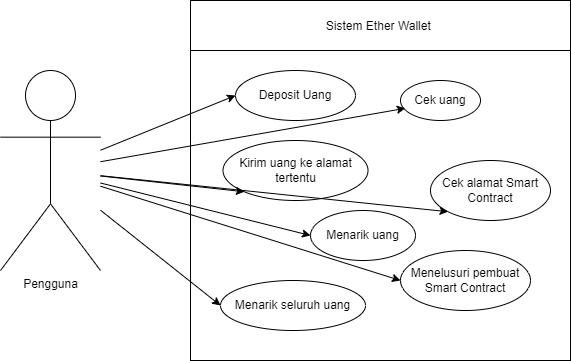

The diagram above was exported from draw.io. Its source (the exported page's mxGraphModel, read from the mxfile embedded in the PNG):
<mxGraphModel dx="1038" dy="621" grid="1" gridSize="10" guides="1" tooltips="1" connect="1" arrows="1" fold="1" page="1" pageScale="1" pageWidth="850" pageHeight="1100" math="0" shadow="0">
  <root>
    <mxCell id="0" />
    <mxCell id="1" parent="0" />
    <mxCell id="LrB_Vx7m3eaydX2Z9oTx-1" value="&lt;p style=&quot;line-height: 1;&quot;&gt;&lt;br&gt;&lt;/p&gt;" style="rounded=0;whiteSpace=wrap;html=1;" vertex="1" parent="1">
      <mxGeometry x="280" y="140" width="380" height="310" as="geometry" />
    </mxCell>
    <mxCell id="LrB_Vx7m3eaydX2Z9oTx-2" value="&lt;p style=&quot;line-height: 1;&quot;&gt;Sistem Ether Wallet&amp;nbsp;&lt;/p&gt;" style="rounded=0;whiteSpace=wrap;html=1;" vertex="1" parent="1">
      <mxGeometry x="280" y="90" width="380" height="50" as="geometry" />
    </mxCell>
    <mxCell id="LrB_Vx7m3eaydX2Z9oTx-3" value="Deposit Uang" style="ellipse;whiteSpace=wrap;html=1;" vertex="1" parent="1">
      <mxGeometry x="325" y="160" width="120" height="50" as="geometry" />
    </mxCell>
    <mxCell id="LrB_Vx7m3eaydX2Z9oTx-4" value="Kirim uang ke alamat tertentu" style="ellipse;whiteSpace=wrap;html=1;" vertex="1" parent="1">
      <mxGeometry x="312.5" y="230" width="145" height="60" as="geometry" />
    </mxCell>
    <mxCell id="LrB_Vx7m3eaydX2Z9oTx-5" value="Menarik uang" style="ellipse;whiteSpace=wrap;html=1;" vertex="1" parent="1">
      <mxGeometry x="400" y="300" width="105" height="50" as="geometry" />
    </mxCell>
    <mxCell id="LrB_Vx7m3eaydX2Z9oTx-6" value="Menarik seluruh uang" style="ellipse;whiteSpace=wrap;html=1;" vertex="1" parent="1">
      <mxGeometry x="310" y="370" width="145" height="50" as="geometry" />
    </mxCell>
    <mxCell id="LrB_Vx7m3eaydX2Z9oTx-7" value="Cek uang" style="ellipse;whiteSpace=wrap;html=1;" vertex="1" parent="1">
      <mxGeometry x="490" y="170" width="80" height="40" as="geometry" />
    </mxCell>
    <mxCell id="LrB_Vx7m3eaydX2Z9oTx-8" value="Cek alamat Smart Contract" style="ellipse;whiteSpace=wrap;html=1;" vertex="1" parent="1">
      <mxGeometry x="520" y="250" width="120" height="60" as="geometry" />
    </mxCell>
    <mxCell id="LrB_Vx7m3eaydX2Z9oTx-9" value="Menelusuri pembuat Smart Contract" style="ellipse;whiteSpace=wrap;html=1;" vertex="1" parent="1">
      <mxGeometry x="490" y="340" width="130" height="60" as="geometry" />
    </mxCell>
    <mxCell id="LrB_Vx7m3eaydX2Z9oTx-11" style="rounded=0;orthogonalLoop=1;jettySize=auto;html=1;entryX=0;entryY=0.5;entryDx=0;entryDy=0;" edge="1" parent="1" source="LrB_Vx7m3eaydX2Z9oTx-10" target="LrB_Vx7m3eaydX2Z9oTx-3">
      <mxGeometry relative="1" as="geometry" />
    </mxCell>
    <mxCell id="LrB_Vx7m3eaydX2Z9oTx-12" style="rounded=0;orthogonalLoop=1;jettySize=auto;html=1;entryX=0;entryY=1;entryDx=0;entryDy=0;" edge="1" parent="1" source="LrB_Vx7m3eaydX2Z9oTx-10" target="LrB_Vx7m3eaydX2Z9oTx-4">
      <mxGeometry relative="1" as="geometry" />
    </mxCell>
    <mxCell id="LrB_Vx7m3eaydX2Z9oTx-13" style="edgeStyle=none;rounded=0;orthogonalLoop=1;jettySize=auto;html=1;entryX=0;entryY=0.5;entryDx=0;entryDy=0;" edge="1" parent="1" source="LrB_Vx7m3eaydX2Z9oTx-10" target="LrB_Vx7m3eaydX2Z9oTx-6">
      <mxGeometry relative="1" as="geometry" />
    </mxCell>
    <mxCell id="LrB_Vx7m3eaydX2Z9oTx-14" style="edgeStyle=none;rounded=0;orthogonalLoop=1;jettySize=auto;html=1;entryX=0;entryY=0.5;entryDx=0;entryDy=0;" edge="1" parent="1" source="LrB_Vx7m3eaydX2Z9oTx-10" target="LrB_Vx7m3eaydX2Z9oTx-5">
      <mxGeometry relative="1" as="geometry" />
    </mxCell>
    <mxCell id="LrB_Vx7m3eaydX2Z9oTx-15" style="edgeStyle=none;rounded=0;orthogonalLoop=1;jettySize=auto;html=1;entryX=0.06;entryY=0.695;entryDx=0;entryDy=0;entryPerimeter=0;" edge="1" parent="1" source="LrB_Vx7m3eaydX2Z9oTx-10" target="LrB_Vx7m3eaydX2Z9oTx-7">
      <mxGeometry relative="1" as="geometry" />
    </mxCell>
    <mxCell id="LrB_Vx7m3eaydX2Z9oTx-16" style="edgeStyle=none;rounded=0;orthogonalLoop=1;jettySize=auto;html=1;entryX=0;entryY=1;entryDx=0;entryDy=0;" edge="1" parent="1" source="LrB_Vx7m3eaydX2Z9oTx-10" target="LrB_Vx7m3eaydX2Z9oTx-8">
      <mxGeometry relative="1" as="geometry" />
    </mxCell>
    <mxCell id="LrB_Vx7m3eaydX2Z9oTx-17" style="edgeStyle=none;rounded=0;orthogonalLoop=1;jettySize=auto;html=1;entryX=0;entryY=0.5;entryDx=0;entryDy=0;" edge="1" parent="1" source="LrB_Vx7m3eaydX2Z9oTx-10" target="LrB_Vx7m3eaydX2Z9oTx-9">
      <mxGeometry relative="1" as="geometry" />
    </mxCell>
    <mxCell id="LrB_Vx7m3eaydX2Z9oTx-10" value="Pengguna" style="shape=umlActor;verticalLabelPosition=bottom;verticalAlign=top;html=1;outlineConnect=0;" vertex="1" parent="1">
      <mxGeometry x="90" y="160" width="100" height="200" as="geometry" />
    </mxCell>
  </root>
</mxGraphModel>